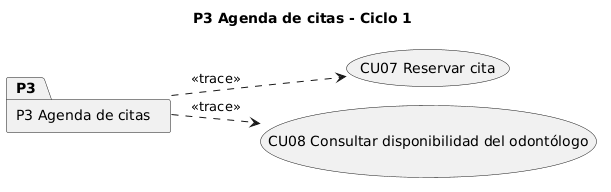

The diagram above was rendered by PlantUML. Its source (embedded in the PNG):
@startuml P3_trace_C1
!pragma layout smetana
title P3 Agenda de citas - Ciclo 1
left to right direction
package "P3 Agenda de citas" as P3 {
}
usecase "CU07 Reservar cita" as CU07
usecase "CU08 Consultar disponibilidad del odontólogo" as CU08
P3 ..> CU07 : <<trace>>
P3 ..> CU08 : <<trace>>
@enduml